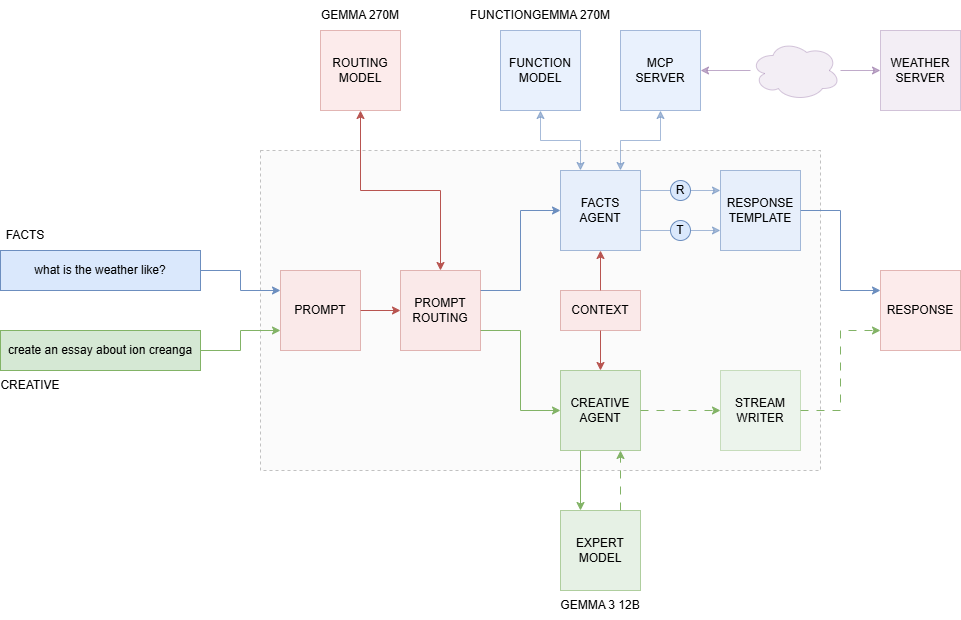

The diagram above was exported from draw.io. Its source (the exported page's mxGraphModel, read from the mxfile embedded in the PNG):
<mxGraphModel dx="3235" dy="841" grid="1" gridSize="10" guides="1" tooltips="1" connect="1" arrows="1" fold="1" page="1" pageScale="1" pageWidth="1169" pageHeight="827" math="0" shadow="0">
  <root>
    <mxCell id="0" />
    <mxCell id="1" parent="0" />
    <mxCell id="x2gJtO7Ydqn0HHPvIPE7-17" value="" style="rounded=0;whiteSpace=wrap;html=1;dashed=1;fillColor=#f5f5f5;fontColor=#333333;strokeColor=#666666;opacity=40;" vertex="1" parent="1">
      <mxGeometry x="140" y="200" width="560" height="320" as="geometry" />
    </mxCell>
    <mxCell id="x2gJtO7Ydqn0HHPvIPE7-5" style="edgeStyle=orthogonalEdgeStyle;rounded=0;orthogonalLoop=1;jettySize=auto;html=1;fillColor=#dae8fc;strokeColor=#6c8ebf;entryX=0;entryY=0.25;entryDx=0;entryDy=0;exitX=1;exitY=0.5;exitDx=0;exitDy=0;opacity=60;" edge="1" parent="1" source="ORG4-qNztUxnJEaYIubp-1" target="x2gJtO7Ydqn0HHPvIPE7-4">
      <mxGeometry relative="1" as="geometry">
        <mxPoint x="590" y="230" as="sourcePoint" />
      </mxGeometry>
    </mxCell>
    <mxCell id="x2gJtO7Ydqn0HHPvIPE7-19" style="edgeStyle=orthogonalEdgeStyle;rounded=0;orthogonalLoop=1;jettySize=auto;html=1;startArrow=classic;startFill=1;fillColor=#dae8fc;strokeColor=#6c8ebf;exitX=0.75;exitY=0;exitDx=0;exitDy=0;opacity=60;" edge="1" parent="1" source="x2gJtO7Ydqn0HHPvIPE7-1" target="x2gJtO7Ydqn0HHPvIPE7-18">
      <mxGeometry relative="1" as="geometry" />
    </mxCell>
    <mxCell id="x2gJtO7Ydqn0HHPvIPE7-1" value="FACTS AGENT" style="whiteSpace=wrap;html=1;aspect=fixed;fillColor=#dae8fc;strokeColor=#6c8ebf;opacity=60;" vertex="1" parent="1">
      <mxGeometry x="440" y="220" width="80" height="80" as="geometry" />
    </mxCell>
    <mxCell id="ORG4-qNztUxnJEaYIubp-12" style="edgeStyle=orthogonalEdgeStyle;rounded=0;orthogonalLoop=1;jettySize=auto;html=1;exitX=0.25;exitY=1;exitDx=0;exitDy=0;entryX=0.25;entryY=0;entryDx=0;entryDy=0;fillColor=#d5e8d4;strokeColor=#82b366;" edge="1" parent="1" source="x2gJtO7Ydqn0HHPvIPE7-2" target="x2gJtO7Ydqn0HHPvIPE7-22">
      <mxGeometry relative="1" as="geometry" />
    </mxCell>
    <mxCell id="x2gJtO7Ydqn0HHPvIPE7-2" value="CREATIVE AGENT" style="whiteSpace=wrap;html=1;aspect=fixed;fillColor=#d5e8d4;strokeColor=#82b366;opacity=60;" vertex="1" parent="1">
      <mxGeometry x="440" y="420" width="80" height="80" as="geometry" />
    </mxCell>
    <mxCell id="x2gJtO7Ydqn0HHPvIPE7-9" style="edgeStyle=orthogonalEdgeStyle;rounded=0;orthogonalLoop=1;jettySize=auto;html=1;entryX=0;entryY=0.5;entryDx=0;entryDy=0;dashed=1;fillColor=#d5e8d4;strokeColor=#82b366;dashPattern=8 8;exitX=1;exitY=0.5;exitDx=0;exitDy=0;" edge="1" parent="1" source="x2gJtO7Ydqn0HHPvIPE7-2" target="x2gJtO7Ydqn0HHPvIPE7-7">
      <mxGeometry relative="1" as="geometry">
        <mxPoint x="680" y="460" as="sourcePoint" />
      </mxGeometry>
    </mxCell>
    <mxCell id="x2gJtO7Ydqn0HHPvIPE7-8" style="edgeStyle=orthogonalEdgeStyle;rounded=0;orthogonalLoop=1;jettySize=auto;html=1;entryX=0;entryY=0.25;entryDx=0;entryDy=0;fillColor=#dae8fc;strokeColor=#6c8ebf;" edge="1" parent="1" source="x2gJtO7Ydqn0HHPvIPE7-4" target="ORG4-qNztUxnJEaYIubp-8">
      <mxGeometry relative="1" as="geometry" />
    </mxCell>
    <mxCell id="x2gJtO7Ydqn0HHPvIPE7-4" value="RESPONSE TEMPLATE" style="whiteSpace=wrap;html=1;aspect=fixed;fillColor=#dae8fc;strokeColor=#6c8ebf;opacity=60;" vertex="1" parent="1">
      <mxGeometry x="600" y="220" width="80" height="80" as="geometry" />
    </mxCell>
    <mxCell id="ORG4-qNztUxnJEaYIubp-9" style="edgeStyle=orthogonalEdgeStyle;rounded=0;orthogonalLoop=1;jettySize=auto;html=1;dashed=1;dashPattern=8 8;entryX=0;entryY=0.75;entryDx=0;entryDy=0;fillColor=#d5e8d4;strokeColor=#82b366;" edge="1" parent="1" source="x2gJtO7Ydqn0HHPvIPE7-7" target="ORG4-qNztUxnJEaYIubp-8">
      <mxGeometry relative="1" as="geometry" />
    </mxCell>
    <mxCell id="x2gJtO7Ydqn0HHPvIPE7-7" value="STREAM WRITER" style="whiteSpace=wrap;html=1;aspect=fixed;fillColor=#d5e8d4;strokeColor=#82b366;opacity=40;" vertex="1" parent="1">
      <mxGeometry x="600" y="420" width="80" height="80" as="geometry" />
    </mxCell>
    <mxCell id="x2gJtO7Ydqn0HHPvIPE7-11" style="edgeStyle=orthogonalEdgeStyle;rounded=0;orthogonalLoop=1;jettySize=auto;html=1;exitX=1;exitY=0.25;exitDx=0;exitDy=0;entryX=0;entryY=0.5;entryDx=0;entryDy=0;fillColor=#dae8fc;strokeColor=#6c8ebf;" edge="1" parent="1" source="x2gJtO7Ydqn0HHPvIPE7-10" target="x2gJtO7Ydqn0HHPvIPE7-1">
      <mxGeometry relative="1" as="geometry" />
    </mxCell>
    <mxCell id="x2gJtO7Ydqn0HHPvIPE7-12" style="edgeStyle=orthogonalEdgeStyle;rounded=0;orthogonalLoop=1;jettySize=auto;html=1;exitX=1;exitY=0.75;exitDx=0;exitDy=0;entryX=0;entryY=0.5;entryDx=0;entryDy=0;fillColor=#d5e8d4;strokeColor=#82b366;" edge="1" parent="1" source="x2gJtO7Ydqn0HHPvIPE7-10" target="x2gJtO7Ydqn0HHPvIPE7-2">
      <mxGeometry relative="1" as="geometry" />
    </mxCell>
    <mxCell id="ORG4-qNztUxnJEaYIubp-23" style="edgeStyle=orthogonalEdgeStyle;rounded=0;orthogonalLoop=1;jettySize=auto;html=1;fillColor=#f8cecc;strokeColor=#b85450;startArrow=classic;startFill=1;" edge="1" parent="1" source="x2gJtO7Ydqn0HHPvIPE7-10" target="ORG4-qNztUxnJEaYIubp-22">
      <mxGeometry relative="1" as="geometry" />
    </mxCell>
    <mxCell id="x2gJtO7Ydqn0HHPvIPE7-10" value="PROMPT ROUTING" style="whiteSpace=wrap;html=1;aspect=fixed;fillColor=#f8cecc;strokeColor=#b85450;opacity=40;" vertex="1" parent="1">
      <mxGeometry x="280" y="320" width="80" height="80" as="geometry" />
    </mxCell>
    <mxCell id="x2gJtO7Ydqn0HHPvIPE7-14" style="edgeStyle=orthogonalEdgeStyle;rounded=0;orthogonalLoop=1;jettySize=auto;html=1;fillColor=#f8cecc;strokeColor=#b85450;" edge="1" parent="1" source="x2gJtO7Ydqn0HHPvIPE7-13" target="x2gJtO7Ydqn0HHPvIPE7-10">
      <mxGeometry relative="1" as="geometry" />
    </mxCell>
    <mxCell id="x2gJtO7Ydqn0HHPvIPE7-13" value="PROMPT" style="whiteSpace=wrap;html=1;aspect=fixed;fillColor=#f8cecc;strokeColor=#b85450;opacity=40;" vertex="1" parent="1">
      <mxGeometry x="160" y="320" width="80" height="80" as="geometry" />
    </mxCell>
    <mxCell id="x2gJtO7Ydqn0HHPvIPE7-30" style="edgeStyle=orthogonalEdgeStyle;rounded=0;orthogonalLoop=1;jettySize=auto;html=1;opacity=60;fillColor=#e1d5e7;strokeColor=#9673a6;" edge="1" parent="1" source="ORG4-qNztUxnJEaYIubp-14" target="x2gJtO7Ydqn0HHPvIPE7-29">
      <mxGeometry relative="1" as="geometry" />
    </mxCell>
    <mxCell id="x2gJtO7Ydqn0HHPvIPE7-18" value="MCP SERVER" style="whiteSpace=wrap;html=1;aspect=fixed;fillColor=#dae8fc;strokeColor=#6c8ebf;opacity=60;" vertex="1" parent="1">
      <mxGeometry x="500" y="80" width="80" height="80" as="geometry" />
    </mxCell>
    <mxCell id="x2gJtO7Ydqn0HHPvIPE7-20" value="FUNCTION MODEL" style="whiteSpace=wrap;html=1;aspect=fixed;fillColor=#dae8fc;strokeColor=#6c8ebf;opacity=60;" vertex="1" parent="1">
      <mxGeometry x="380" y="80" width="80" height="80" as="geometry" />
    </mxCell>
    <mxCell id="x2gJtO7Ydqn0HHPvIPE7-21" style="edgeStyle=orthogonalEdgeStyle;rounded=0;orthogonalLoop=1;jettySize=auto;html=1;startArrow=classic;startFill=1;fillColor=#dae8fc;strokeColor=#6c8ebf;exitX=0.25;exitY=0;exitDx=0;exitDy=0;opacity=60;" edge="1" parent="1" source="x2gJtO7Ydqn0HHPvIPE7-1" target="x2gJtO7Ydqn0HHPvIPE7-20">
      <mxGeometry relative="1" as="geometry">
        <mxPoint x="820" y="220" as="sourcePoint" />
        <mxPoint x="850" y="140" as="targetPoint" />
      </mxGeometry>
    </mxCell>
    <mxCell id="ORG4-qNztUxnJEaYIubp-13" style="edgeStyle=orthogonalEdgeStyle;rounded=0;orthogonalLoop=1;jettySize=auto;html=1;exitX=0.75;exitY=0;exitDx=0;exitDy=0;entryX=0.75;entryY=1;entryDx=0;entryDy=0;dashed=1;fillColor=#d5e8d4;strokeColor=#82b366;dashPattern=8 8;" edge="1" parent="1" source="x2gJtO7Ydqn0HHPvIPE7-22" target="x2gJtO7Ydqn0HHPvIPE7-2">
      <mxGeometry relative="1" as="geometry" />
    </mxCell>
    <mxCell id="x2gJtO7Ydqn0HHPvIPE7-22" value="EXPERT MODEL" style="whiteSpace=wrap;html=1;aspect=fixed;fillColor=#d5e8d4;strokeColor=#82b366;opacity=60;" vertex="1" parent="1">
      <mxGeometry x="440" y="560" width="80" height="80" as="geometry" />
    </mxCell>
    <mxCell id="x2gJtO7Ydqn0HHPvIPE7-27" style="edgeStyle=orthogonalEdgeStyle;rounded=0;orthogonalLoop=1;jettySize=auto;html=1;entryX=0;entryY=0.25;entryDx=0;entryDy=0;fillColor=#dae8fc;strokeColor=#6c8ebf;" edge="1" parent="1" source="x2gJtO7Ydqn0HHPvIPE7-25" target="x2gJtO7Ydqn0HHPvIPE7-13">
      <mxGeometry relative="1" as="geometry" />
    </mxCell>
    <mxCell id="x2gJtO7Ydqn0HHPvIPE7-25" value="what is the weather like?" style="rounded=0;whiteSpace=wrap;html=1;fillColor=#dae8fc;strokeColor=#6c8ebf;" vertex="1" parent="1">
      <mxGeometry x="-120" y="300" width="200" height="40" as="geometry" />
    </mxCell>
    <mxCell id="x2gJtO7Ydqn0HHPvIPE7-28" style="edgeStyle=orthogonalEdgeStyle;rounded=0;orthogonalLoop=1;jettySize=auto;html=1;entryX=0;entryY=0.75;entryDx=0;entryDy=0;fillColor=#d5e8d4;strokeColor=#82b366;" edge="1" parent="1" source="x2gJtO7Ydqn0HHPvIPE7-26" target="x2gJtO7Ydqn0HHPvIPE7-13">
      <mxGeometry relative="1" as="geometry" />
    </mxCell>
    <mxCell id="x2gJtO7Ydqn0HHPvIPE7-26" value="create an essay about ion creanga" style="rounded=0;whiteSpace=wrap;html=1;fillColor=#d5e8d4;strokeColor=#82b366;" vertex="1" parent="1">
      <mxGeometry x="-120" y="380" width="200" height="40" as="geometry" />
    </mxCell>
    <mxCell id="x2gJtO7Ydqn0HHPvIPE7-29" value="WEATHER SERVER" style="whiteSpace=wrap;html=1;aspect=fixed;fillColor=#e1d5e7;strokeColor=#9673a6;opacity=40;" vertex="1" parent="1">
      <mxGeometry x="760" y="80" width="80" height="80" as="geometry" />
    </mxCell>
    <mxCell id="x2gJtO7Ydqn0HHPvIPE7-31" value="FUNCTIONGEMMA 270M" style="text;html=1;whiteSpace=wrap;strokeColor=none;fillColor=none;align=center;verticalAlign=middle;rounded=0;" vertex="1" parent="1">
      <mxGeometry x="340" y="50" width="160" height="30" as="geometry" />
    </mxCell>
    <mxCell id="x2gJtO7Ydqn0HHPvIPE7-32" value="GEMMA 3 12B" style="text;html=1;whiteSpace=wrap;strokeColor=none;fillColor=none;align=center;verticalAlign=middle;rounded=0;opacity=60;" vertex="1" parent="1">
      <mxGeometry x="435" y="640" width="90" height="30" as="geometry" />
    </mxCell>
    <mxCell id="G-GuySMlA_WGIE0GnRzd-1" value="FACTS" style="text;html=1;whiteSpace=wrap;strokeColor=none;fillColor=none;align=center;verticalAlign=middle;rounded=0;" vertex="1" parent="1">
      <mxGeometry x="-120" y="270" width="50" height="30" as="geometry" />
    </mxCell>
    <mxCell id="G-GuySMlA_WGIE0GnRzd-2" value="CREATIVE" style="text;html=1;whiteSpace=wrap;strokeColor=none;fillColor=none;align=center;verticalAlign=middle;rounded=0;" vertex="1" parent="1">
      <mxGeometry x="-120" y="420" width="60" height="30" as="geometry" />
    </mxCell>
    <mxCell id="ORG4-qNztUxnJEaYIubp-2" value="" style="edgeStyle=orthogonalEdgeStyle;rounded=0;orthogonalLoop=1;jettySize=auto;html=1;fillColor=#dae8fc;strokeColor=#6c8ebf;exitX=1;exitY=0.25;exitDx=0;exitDy=0;entryX=0;entryY=0.5;entryDx=0;entryDy=0;opacity=60;endArrow=none;endFill=0;" edge="1" parent="1" source="x2gJtO7Ydqn0HHPvIPE7-1" target="ORG4-qNztUxnJEaYIubp-1">
      <mxGeometry relative="1" as="geometry">
        <mxPoint x="520" y="240" as="sourcePoint" />
        <mxPoint x="640" y="240" as="targetPoint" />
      </mxGeometry>
    </mxCell>
    <mxCell id="ORG4-qNztUxnJEaYIubp-1" value="R" style="ellipse;whiteSpace=wrap;html=1;aspect=fixed;fillColor=#dae8fc;strokeColor=#6c8ebf;" vertex="1" parent="1">
      <mxGeometry x="550" y="230" width="20" height="20" as="geometry" />
    </mxCell>
    <mxCell id="ORG4-qNztUxnJEaYIubp-3" value="T" style="ellipse;whiteSpace=wrap;html=1;aspect=fixed;fillColor=#dae8fc;strokeColor=#6c8ebf;" vertex="1" parent="1">
      <mxGeometry x="550" y="270" width="20" height="20" as="geometry" />
    </mxCell>
    <mxCell id="ORG4-qNztUxnJEaYIubp-4" value="" style="edgeStyle=orthogonalEdgeStyle;rounded=0;orthogonalLoop=1;jettySize=auto;html=1;fillColor=#dae8fc;strokeColor=#6c8ebf;exitX=1;exitY=0.75;exitDx=0;exitDy=0;entryX=0;entryY=0.5;entryDx=0;entryDy=0;opacity=60;endArrow=none;endFill=0;" edge="1" parent="1" source="x2gJtO7Ydqn0HHPvIPE7-1" target="ORG4-qNztUxnJEaYIubp-3">
      <mxGeometry relative="1" as="geometry">
        <mxPoint x="550" y="240" as="sourcePoint" />
        <mxPoint x="600" y="240" as="targetPoint" />
      </mxGeometry>
    </mxCell>
    <mxCell id="ORG4-qNztUxnJEaYIubp-5" value="" style="edgeStyle=orthogonalEdgeStyle;rounded=0;orthogonalLoop=1;jettySize=auto;html=1;fillColor=#dae8fc;strokeColor=#6c8ebf;exitX=1;exitY=0.5;exitDx=0;exitDy=0;entryX=0;entryY=0.75;entryDx=0;entryDy=0;opacity=60;" edge="1" parent="1" source="ORG4-qNztUxnJEaYIubp-3" target="x2gJtO7Ydqn0HHPvIPE7-4">
      <mxGeometry relative="1" as="geometry">
        <mxPoint x="660" y="280" as="sourcePoint" />
        <mxPoint x="610" y="280" as="targetPoint" />
      </mxGeometry>
    </mxCell>
    <mxCell id="ORG4-qNztUxnJEaYIubp-8" value="RESPONSE" style="whiteSpace=wrap;html=1;aspect=fixed;fillColor=#f8cecc;strokeColor=#b85450;opacity=40;" vertex="1" parent="1">
      <mxGeometry x="760" y="320" width="80" height="80" as="geometry" />
    </mxCell>
    <mxCell id="ORG4-qNztUxnJEaYIubp-15" value="" style="edgeStyle=orthogonalEdgeStyle;rounded=0;orthogonalLoop=1;jettySize=auto;html=1;opacity=60;fillColor=#e1d5e7;strokeColor=#9673a6;startArrow=classic;startFill=1;endArrow=none;endFill=0;" edge="1" parent="1" source="x2gJtO7Ydqn0HHPvIPE7-18" target="ORG4-qNztUxnJEaYIubp-14">
      <mxGeometry relative="1" as="geometry">
        <mxPoint x="580" y="120" as="sourcePoint" />
        <mxPoint x="700" y="120" as="targetPoint" />
      </mxGeometry>
    </mxCell>
    <mxCell id="ORG4-qNztUxnJEaYIubp-14" value="" style="ellipse;shape=cloud;whiteSpace=wrap;html=1;fillColor=#e1d5e7;strokeColor=#9673a6;opacity=40;" vertex="1" parent="1">
      <mxGeometry x="630" y="90" width="90" height="60" as="geometry" />
    </mxCell>
    <mxCell id="ORG4-qNztUxnJEaYIubp-18" style="edgeStyle=orthogonalEdgeStyle;rounded=0;orthogonalLoop=1;jettySize=auto;html=1;fillColor=#f8cecc;strokeColor=#b85450;" edge="1" parent="1" source="ORG4-qNztUxnJEaYIubp-17" target="x2gJtO7Ydqn0HHPvIPE7-2">
      <mxGeometry relative="1" as="geometry" />
    </mxCell>
    <mxCell id="ORG4-qNztUxnJEaYIubp-19" style="edgeStyle=orthogonalEdgeStyle;rounded=0;orthogonalLoop=1;jettySize=auto;html=1;fillColor=#f8cecc;strokeColor=#b85450;" edge="1" parent="1" source="ORG4-qNztUxnJEaYIubp-17" target="x2gJtO7Ydqn0HHPvIPE7-1">
      <mxGeometry relative="1" as="geometry" />
    </mxCell>
    <mxCell id="ORG4-qNztUxnJEaYIubp-17" value="CONTEXT" style="rounded=0;whiteSpace=wrap;html=1;fillColor=#f8cecc;strokeColor=#b85450;opacity=40;" vertex="1" parent="1">
      <mxGeometry x="440" y="340" width="80" height="40" as="geometry" />
    </mxCell>
    <mxCell id="ORG4-qNztUxnJEaYIubp-22" value="ROUTING MODEL" style="whiteSpace=wrap;html=1;aspect=fixed;fillColor=#f8cecc;strokeColor=#b85450;opacity=40;" vertex="1" parent="1">
      <mxGeometry x="200" y="80" width="80" height="80" as="geometry" />
    </mxCell>
    <mxCell id="ORG4-qNztUxnJEaYIubp-24" value="GEMMA 270M" style="text;html=1;whiteSpace=wrap;strokeColor=none;fillColor=none;align=center;verticalAlign=middle;rounded=0;" vertex="1" parent="1">
      <mxGeometry x="195" y="50" width="90" height="30" as="geometry" />
    </mxCell>
  </root>
</mxGraphModel>